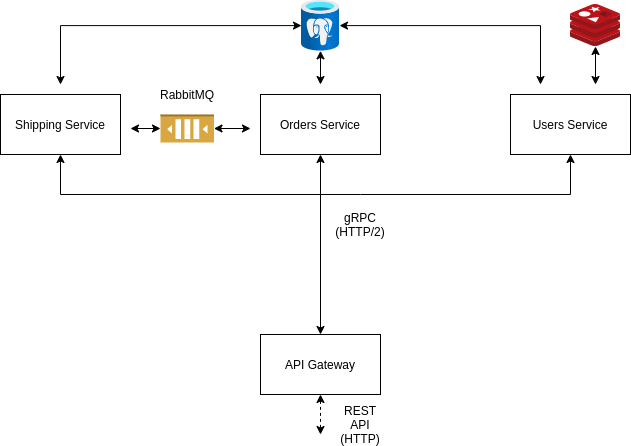

The diagram above was exported from draw.io. Its source (the exported page's mxGraphModel, read from the mxfile embedded in the PNG):
<mxGraphModel dx="802" dy="494" grid="1" gridSize="10" guides="1" tooltips="1" connect="1" arrows="1" fold="1" page="1" pageScale="1" pageWidth="850" pageHeight="1100" math="0" shadow="0">
  <root>
    <mxCell id="0" />
    <mxCell id="1" parent="0" />
    <mxCell id="brk8AH1hwf6_pFw-sc3h-11" style="edgeStyle=orthogonalEdgeStyle;rounded=0;orthogonalLoop=1;jettySize=auto;html=1;exitX=0.5;exitY=1;exitDx=0;exitDy=0;startArrow=classic;startFill=1;endArrow=classic;endFill=1;dashed=1;" edge="1" parent="1" source="brk8AH1hwf6_pFw-sc3h-1">
      <mxGeometry relative="1" as="geometry">
        <mxPoint x="400" y="460" as="targetPoint" />
      </mxGeometry>
    </mxCell>
    <mxCell id="brk8AH1hwf6_pFw-sc3h-1" value="API Gateway" style="rounded=0;whiteSpace=wrap;html=1;" vertex="1" parent="1">
      <mxGeometry x="340" y="360" width="120" height="60" as="geometry" />
    </mxCell>
    <mxCell id="brk8AH1hwf6_pFw-sc3h-8" style="edgeStyle=orthogonalEdgeStyle;rounded=0;orthogonalLoop=1;jettySize=auto;html=1;startArrow=classic;startFill=1;endArrow=none;endFill=0;" edge="1" parent="1" source="brk8AH1hwf6_pFw-sc3h-2">
      <mxGeometry relative="1" as="geometry">
        <mxPoint x="400" y="220" as="targetPoint" />
        <Array as="points">
          <mxPoint x="650" y="220" />
          <mxPoint x="440" y="220" />
        </Array>
      </mxGeometry>
    </mxCell>
    <mxCell id="brk8AH1hwf6_pFw-sc3h-2" value="Users Service" style="rounded=0;whiteSpace=wrap;html=1;" vertex="1" parent="1">
      <mxGeometry x="590" y="120" width="120" height="60" as="geometry" />
    </mxCell>
    <mxCell id="brk8AH1hwf6_pFw-sc3h-7" style="edgeStyle=orthogonalEdgeStyle;rounded=0;orthogonalLoop=1;jettySize=auto;html=1;endArrow=none;endFill=0;startArrow=classic;startFill=1;" edge="1" parent="1" source="brk8AH1hwf6_pFw-sc3h-3">
      <mxGeometry relative="1" as="geometry">
        <mxPoint x="400" y="220" as="targetPoint" />
      </mxGeometry>
    </mxCell>
    <mxCell id="brk8AH1hwf6_pFw-sc3h-3" value="Orders Service" style="rounded=0;whiteSpace=wrap;html=1;" vertex="1" parent="1">
      <mxGeometry x="340" y="120" width="120" height="60" as="geometry" />
    </mxCell>
    <mxCell id="brk8AH1hwf6_pFw-sc3h-5" style="edgeStyle=orthogonalEdgeStyle;rounded=0;orthogonalLoop=1;jettySize=auto;html=1;" edge="1" parent="1" target="brk8AH1hwf6_pFw-sc3h-1">
      <mxGeometry relative="1" as="geometry">
        <mxPoint x="140" y="220" as="sourcePoint" />
      </mxGeometry>
    </mxCell>
    <mxCell id="brk8AH1hwf6_pFw-sc3h-6" style="edgeStyle=orthogonalEdgeStyle;rounded=0;orthogonalLoop=1;jettySize=auto;html=1;endArrow=none;endFill=0;startArrow=classic;startFill=1;" edge="1" parent="1" source="brk8AH1hwf6_pFw-sc3h-4">
      <mxGeometry relative="1" as="geometry">
        <mxPoint x="140" y="220" as="targetPoint" />
      </mxGeometry>
    </mxCell>
    <mxCell id="brk8AH1hwf6_pFw-sc3h-4" value="Shipping Service" style="rounded=0;whiteSpace=wrap;html=1;" vertex="1" parent="1">
      <mxGeometry x="80" y="120" width="120" height="60" as="geometry" />
    </mxCell>
    <mxCell id="brk8AH1hwf6_pFw-sc3h-9" value="gRPC (HTTP/2)" style="text;html=1;strokeColor=none;fillColor=none;align=center;verticalAlign=middle;whiteSpace=wrap;rounded=0;" vertex="1" parent="1">
      <mxGeometry x="420" y="240" width="40" height="20" as="geometry" />
    </mxCell>
    <mxCell id="brk8AH1hwf6_pFw-sc3h-12" value="REST API (HTTP)" style="text;html=1;strokeColor=none;fillColor=none;align=center;verticalAlign=middle;whiteSpace=wrap;rounded=0;" vertex="1" parent="1">
      <mxGeometry x="420" y="440" width="40" height="20" as="geometry" />
    </mxCell>
    <mxCell id="brk8AH1hwf6_pFw-sc3h-15" style="edgeStyle=orthogonalEdgeStyle;rounded=0;orthogonalLoop=1;jettySize=auto;html=1;startArrow=classic;startFill=1;endArrow=classic;endFill=1;" edge="1" parent="1" source="brk8AH1hwf6_pFw-sc3h-13">
      <mxGeometry relative="1" as="geometry">
        <mxPoint x="675" y="110" as="targetPoint" />
      </mxGeometry>
    </mxCell>
    <mxCell id="brk8AH1hwf6_pFw-sc3h-13" value="" style="aspect=fixed;html=1;points=[];align=center;image;fontSize=12;image=img/lib/mscae/Cache_Redis_Product.svg;" vertex="1" parent="1">
      <mxGeometry x="650" y="30" width="50" height="42" as="geometry" />
    </mxCell>
    <mxCell id="brk8AH1hwf6_pFw-sc3h-17" style="edgeStyle=orthogonalEdgeStyle;rounded=0;orthogonalLoop=1;jettySize=auto;html=1;startArrow=classic;startFill=1;endArrow=classic;endFill=1;" edge="1" parent="1" source="brk8AH1hwf6_pFw-sc3h-16">
      <mxGeometry relative="1" as="geometry">
        <mxPoint x="620" y="110" as="targetPoint" />
      </mxGeometry>
    </mxCell>
    <mxCell id="brk8AH1hwf6_pFw-sc3h-18" style="edgeStyle=orthogonalEdgeStyle;rounded=0;orthogonalLoop=1;jettySize=auto;html=1;startArrow=classic;startFill=1;endArrow=classic;endFill=1;" edge="1" parent="1" source="brk8AH1hwf6_pFw-sc3h-16">
      <mxGeometry relative="1" as="geometry">
        <mxPoint x="400" y="110" as="targetPoint" />
      </mxGeometry>
    </mxCell>
    <mxCell id="brk8AH1hwf6_pFw-sc3h-19" style="edgeStyle=orthogonalEdgeStyle;rounded=0;orthogonalLoop=1;jettySize=auto;html=1;startArrow=classic;startFill=1;endArrow=classic;endFill=1;" edge="1" parent="1" source="brk8AH1hwf6_pFw-sc3h-16">
      <mxGeometry relative="1" as="geometry">
        <mxPoint x="140" y="110" as="targetPoint" />
      </mxGeometry>
    </mxCell>
    <mxCell id="brk8AH1hwf6_pFw-sc3h-16" value="" style="aspect=fixed;html=1;points=[];align=center;image;fontSize=12;image=img/lib/azure2/databases/Azure_Database_PostgreSQL_Server.svg;" vertex="1" parent="1">
      <mxGeometry x="381" y="25.659999999999997" width="38" height="50.67" as="geometry" />
    </mxCell>
    <mxCell id="brk8AH1hwf6_pFw-sc3h-22" style="edgeStyle=orthogonalEdgeStyle;rounded=0;orthogonalLoop=1;jettySize=auto;html=1;startArrow=classic;startFill=1;endArrow=classic;endFill=1;" edge="1" parent="1" source="brk8AH1hwf6_pFw-sc3h-21">
      <mxGeometry relative="1" as="geometry">
        <mxPoint x="330" y="154" as="targetPoint" />
      </mxGeometry>
    </mxCell>
    <mxCell id="brk8AH1hwf6_pFw-sc3h-25" style="edgeStyle=orthogonalEdgeStyle;rounded=0;orthogonalLoop=1;jettySize=auto;html=1;startArrow=classic;startFill=1;endArrow=classic;endFill=1;" edge="1" parent="1" source="brk8AH1hwf6_pFw-sc3h-21">
      <mxGeometry relative="1" as="geometry">
        <mxPoint x="210" y="154" as="targetPoint" />
      </mxGeometry>
    </mxCell>
    <mxCell id="brk8AH1hwf6_pFw-sc3h-21" value="" style="outlineConnect=0;dashed=0;verticalLabelPosition=bottom;verticalAlign=top;align=center;html=1;shape=mxgraph.aws3.queue;fillColor=#D9A741;gradientColor=none;direction=west;" vertex="1" parent="1">
      <mxGeometry x="240" y="140" width="53.5" height="28" as="geometry" />
    </mxCell>
    <mxCell id="brk8AH1hwf6_pFw-sc3h-24" value="RabbitMQ" style="text;html=1;strokeColor=none;fillColor=none;align=center;verticalAlign=middle;whiteSpace=wrap;rounded=0;" vertex="1" parent="1">
      <mxGeometry x="246.75" y="110" width="40" height="20" as="geometry" />
    </mxCell>
  </root>
</mxGraphModel>